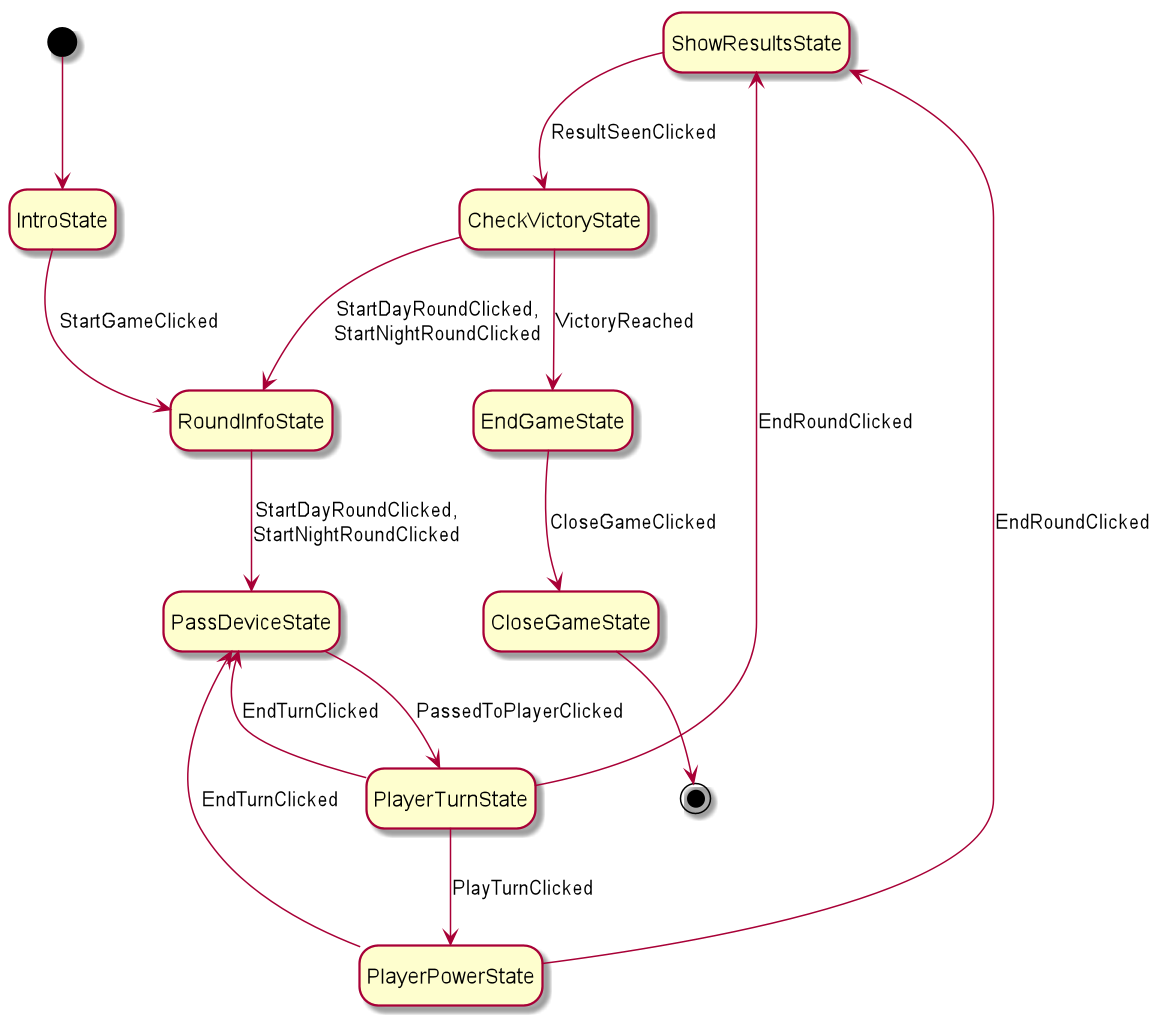

The diagram above was rendered by PlantUML. Its source (embedded in the PNG):
@startuml
hide empty description

State ShowResultsState
State RoundInfoState
State PlayerTurnState
State PlayerPowerState
State PassDeviceState
State IntroState
State EndGameState
State CheckVictoryState
state CloseGameState


[*] --> IntroState
IntroState --> RoundInfoState: StartGameClicked

PassDeviceState --> PlayerTurnState: PassedToPlayerClicked

PlayerPowerState --> ShowResultsState: EndRoundClicked
PlayerPowerState --> PassDeviceState: EndTurnClicked

PlayerTurnState --> ShowResultsState: EndRoundClicked
PlayerTurnState --> PassDeviceState: EndTurnClicked
PlayerTurnState --> PlayerPowerState: PlayTurnClicked

RoundInfoState --> PassDeviceState: StartDayRoundClicked,\nStartNightRoundClicked

ShowResultsState --> CheckVictoryState: ResultSeenClicked

CheckVictoryState --> EndGameState: VictoryReached
CheckVictoryState --> RoundInfoState: StartDayRoundClicked,\nStartNightRoundClicked

EndGameState --> CloseGameState: CloseGameClicked

CloseGameState --> [*]

@enduml